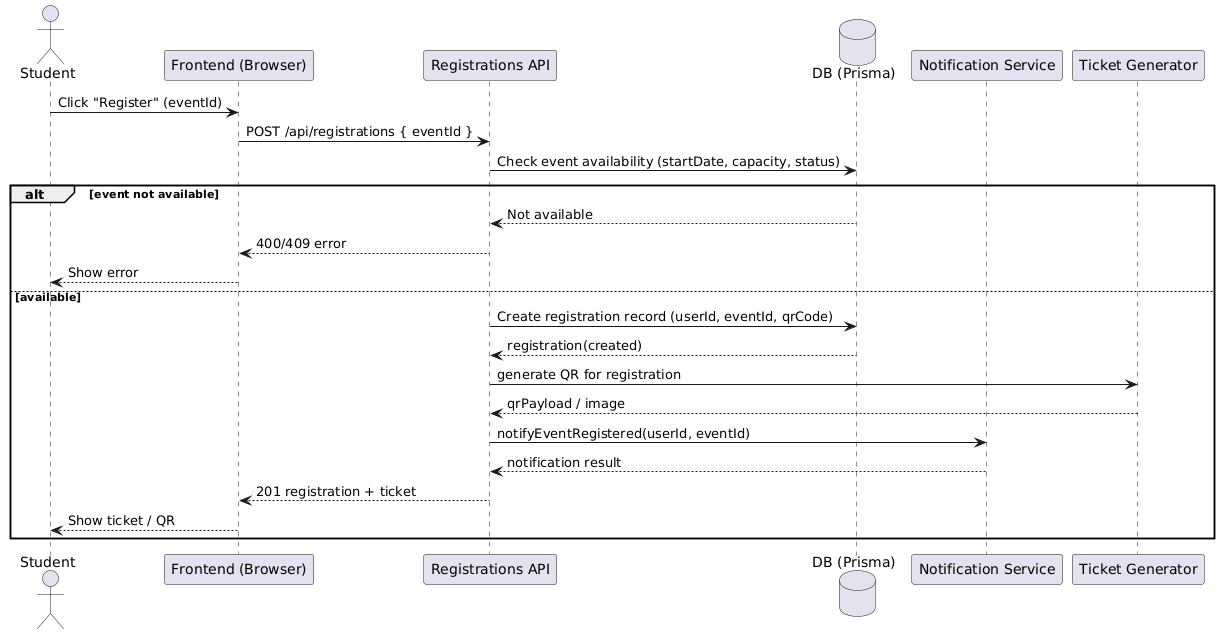

The diagram above was rendered by PlantUML. Its source (embedded in the PNG):
@startuml
actor Student
participant "Frontend (Browser)" as Frontend
participant "Registrations API" as API
database "DB (Prisma)" as DB
participant "Notification Service" as Notify
participant "Ticket Generator" as Ticket

Student -> Frontend: Click "Register" (eventId)
Frontend -> API: POST /api/registrations { eventId }
API -> DB: Check event availability (startDate, capacity, status)
alt event not available
  DB --> API: Not available
  API --> Frontend: 400/409 error
  Frontend --> Student: Show error
else available
  API -> DB: Create registration record (userId, eventId, qrCode)
  DB --> API: registration(created)
  API -> Ticket: generate QR for registration
  Ticket --> API: qrPayload / image
  API -> Notify: notifyEventRegistered(userId, eventId)
  Notify --> API: notification result
  API --> Frontend: 201 registration + ticket
  Frontend --> Student: Show ticket / QR
end
@enduml